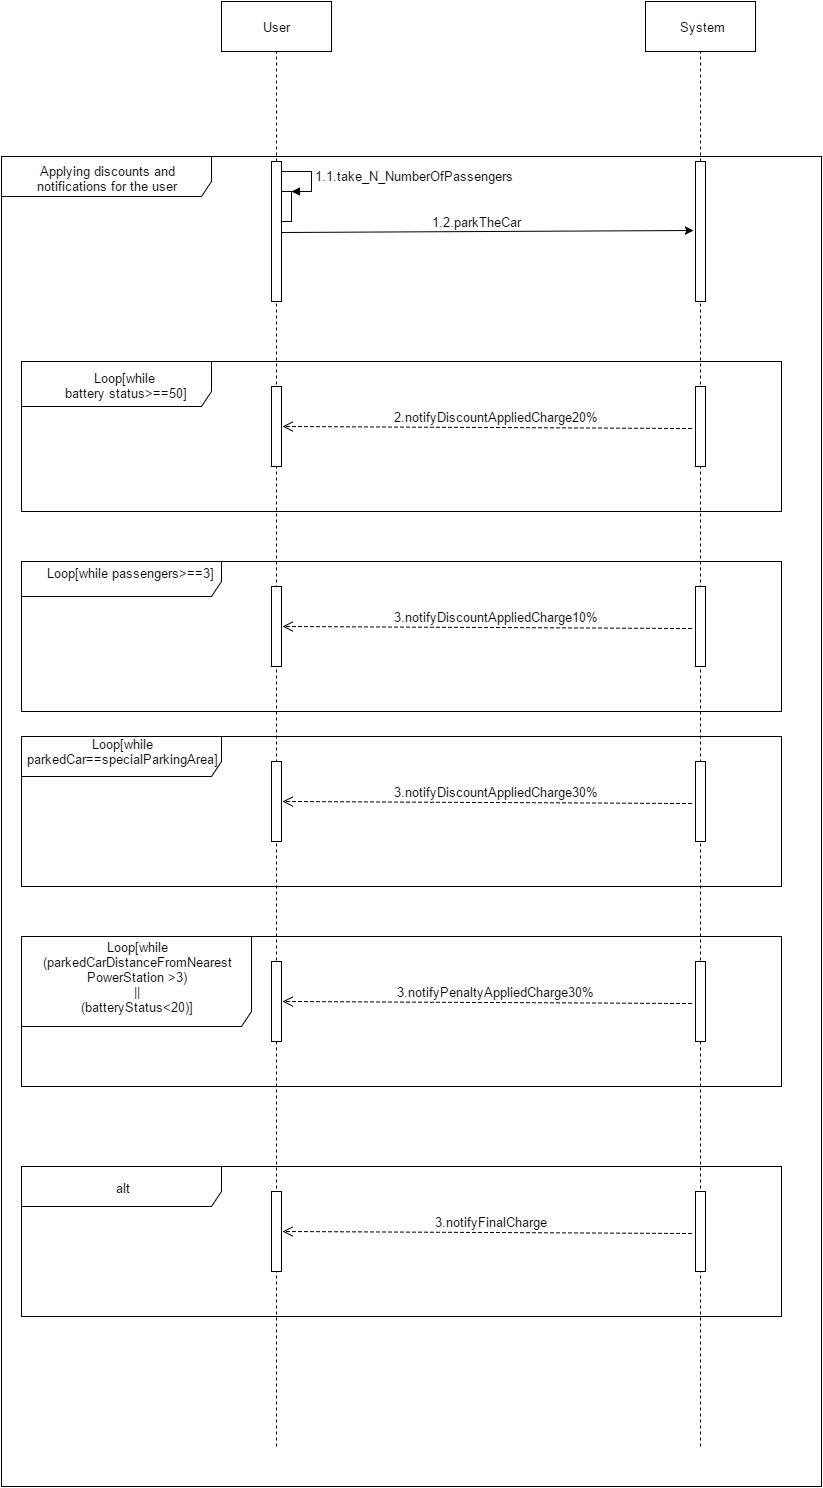

The diagram above was exported from draw.io. Its source (the exported page's mxGraphModel, read from the mxfile embedded in the PNG):
<mxGraphModel dx="1042" dy="480" grid="1" gridSize="10" guides="1" tooltips="1" connect="1" arrows="1" fold="1" page="1" pageScale="1" pageWidth="1100" pageHeight="850" background="#ffffff" math="0" shadow="0">
  <root>
    <mxCell id="0" />
    <mxCell id="1" parent="0" />
    <mxCell id="2" value="Applying discounts and notifications for the user" style="shape=umlFrame;whiteSpace=wrap;html=1;width=210;height=40;" vertex="1" parent="1">
      <mxGeometry x="260" y="190" width="820" height="1330" as="geometry" />
    </mxCell>
    <mxCell id="3" value="User" style="html=1;" vertex="1" parent="1">
      <mxGeometry x="480" y="35" width="110" height="50" as="geometry" />
    </mxCell>
    <mxCell id="4" value="System" style="html=1;" vertex="1" parent="1">
      <mxGeometry x="904" y="35" width="110" height="50" as="geometry" />
    </mxCell>
    <mxCell id="8" value="" style="endArrow=none;dashed=1;html=1;entryX=0.5;entryY=1;" edge="1" parent="1" source="11" target="3">
      <mxGeometry width="50" height="50" relative="1" as="geometry">
        <mxPoint x="535" y="755" as="sourcePoint" />
        <mxPoint x="514" y="425" as="targetPoint" />
      </mxGeometry>
    </mxCell>
    <mxCell id="9" value="" style="endArrow=none;dashed=1;html=1;entryX=0.5;entryY=1;" edge="1" parent="1" source="13" target="4">
      <mxGeometry x="974" y="105" width="50" height="50" as="geometry">
        <mxPoint x="959" y="755" as="sourcePoint" />
        <mxPoint x="974" y="105" as="targetPoint" />
      </mxGeometry>
    </mxCell>
    <mxCell id="11" value="" style="html=1;points=[];perimeter=orthogonalPerimeter;" vertex="1" parent="1">
      <mxGeometry x="530" y="195" width="10" height="140" as="geometry" />
    </mxCell>
    <mxCell id="12" value="" style="endArrow=none;dashed=1;html=1;entryX=0.5;entryY=1;" edge="1" parent="1" target="11">
      <mxGeometry width="50" height="50" relative="1" as="geometry">
        <mxPoint x="535" y="1480" as="sourcePoint" />
        <mxPoint x="535" y="85" as="targetPoint" />
      </mxGeometry>
    </mxCell>
    <mxCell id="13" value="" style="html=1;points=[];perimeter=orthogonalPerimeter;" vertex="1" parent="1">
      <mxGeometry x="954" y="195" width="10" height="140" as="geometry" />
    </mxCell>
    <mxCell id="14" value="" style="endArrow=none;dashed=1;html=1;entryX=0.5;entryY=1;" edge="1" parent="1" target="13">
      <mxGeometry x="974" y="105" width="50" height="50" as="geometry">
        <mxPoint x="959" y="1480" as="sourcePoint" />
        <mxPoint x="959" y="85" as="targetPoint" />
      </mxGeometry>
    </mxCell>
    <mxCell id="15" value="Loop[while&lt;div&gt;&amp;nbsp;battery status&amp;gt;==50]&lt;/div&gt;" style="shape=umlFrame;whiteSpace=wrap;html=1;width=190;height=45;" vertex="1" parent="1">
      <mxGeometry x="280" y="395" width="760" height="150" as="geometry" />
    </mxCell>
    <mxCell id="21" value="" style="endArrow=classic;html=1;" edge="1" parent="1">
      <mxGeometry width="50" height="50" relative="1" as="geometry">
        <mxPoint x="540" y="266" as="sourcePoint" />
        <mxPoint x="952" y="264" as="targetPoint" />
      </mxGeometry>
    </mxCell>
    <mxCell id="22" value="1.2.parkTheCar" style="text;html=1;resizable=0;points=[];align=center;verticalAlign=middle;labelBackgroundColor=#ffffff;" vertex="1" connectable="0" parent="21">
      <mxGeometry x="-0.3146" y="1" relative="1" as="geometry">
        <mxPoint x="51" y="-10" as="offset" />
      </mxGeometry>
    </mxCell>
    <mxCell id="23" value="" style="html=1;points=[];perimeter=orthogonalPerimeter;" vertex="1" parent="1">
      <mxGeometry x="530" y="420" width="10" height="80" as="geometry" />
    </mxCell>
    <mxCell id="26" value="" style="html=1;verticalAlign=bottom;endArrow=open;dashed=1;endSize=8;exitX=-0.08;exitY=0.52;exitPerimeter=0;" edge="1" parent="1">
      <mxGeometry relative="1" as="geometry">
        <mxPoint x="950" y="462" as="sourcePoint" />
        <mxPoint x="541" y="460" as="targetPoint" />
      </mxGeometry>
    </mxCell>
    <mxCell id="28" value="2.notifyDiscountAppliedCharge20%" style="text;html=1;resizable=0;points=[];align=center;verticalAlign=middle;labelBackgroundColor=#ffffff;direction=south;" vertex="1" connectable="0" parent="26">
      <mxGeometry x="0.0895" y="-2" relative="1" as="geometry">
        <mxPoint x="17" y="-9" as="offset" />
      </mxGeometry>
    </mxCell>
    <mxCell id="27" value="" style="html=1;points=[];perimeter=orthogonalPerimeter;" vertex="1" parent="1">
      <mxGeometry x="954" y="420" width="10" height="80" as="geometry" />
    </mxCell>
    <mxCell id="32" value="" style="html=1;points=[];perimeter=orthogonalPerimeter;" vertex="1" parent="1">
      <mxGeometry x="540" y="225" width="10" height="30" as="geometry" />
    </mxCell>
    <mxCell id="33" value="1.1.take_N_NumberOfPassengers" style="edgeStyle=orthogonalEdgeStyle;html=1;align=left;spacingLeft=2;endArrow=block;rounded=0;entryX=1;entryY=0;exitX=0.968;exitY=0.1;exitPerimeter=0;" edge="1" target="32" parent="1" source="11">
      <mxGeometry relative="1" as="geometry">
        <mxPoint x="545" y="205" as="sourcePoint" />
        <Array as="points">
          <mxPoint x="570" y="205" />
          <mxPoint x="570" y="225" />
        </Array>
      </mxGeometry>
    </mxCell>
    <mxCell id="34" value="Loop[while passengers&amp;gt;==3]&lt;div&gt;&lt;br&gt;&lt;/div&gt;" style="shape=umlFrame;whiteSpace=wrap;html=1;width=200;height=35;" vertex="1" parent="1">
      <mxGeometry x="280" y="595" width="760" height="150" as="geometry" />
    </mxCell>
    <mxCell id="35" value="" style="html=1;points=[];perimeter=orthogonalPerimeter;" vertex="1" parent="1">
      <mxGeometry x="530" y="620" width="10" height="80" as="geometry" />
    </mxCell>
    <mxCell id="36" value="" style="html=1;verticalAlign=bottom;endArrow=open;dashed=1;endSize=8;exitX=-0.08;exitY=0.52;exitPerimeter=0;" edge="1" parent="1">
      <mxGeometry x="541" y="660" as="geometry">
        <mxPoint x="950" y="662" as="sourcePoint" />
        <mxPoint x="541" y="660" as="targetPoint" />
      </mxGeometry>
    </mxCell>
    <mxCell id="37" value="3.notifyDiscountAppliedCharge10%" style="text;html=1;resizable=0;points=[];align=center;verticalAlign=middle;labelBackgroundColor=#ffffff;direction=south;" vertex="1" connectable="0" parent="36">
      <mxGeometry x="0.0895" y="-2" relative="1" as="geometry">
        <mxPoint x="17" y="-9" as="offset" />
      </mxGeometry>
    </mxCell>
    <mxCell id="38" value="" style="html=1;points=[];perimeter=orthogonalPerimeter;" vertex="1" parent="1">
      <mxGeometry x="954" y="620" width="10" height="80" as="geometry" />
    </mxCell>
    <mxCell id="45" value="Loop[while parkedCar==specialParkingArea]&lt;div&gt;&lt;br&gt;&lt;/div&gt;" style="shape=umlFrame;whiteSpace=wrap;html=1;width=200;height=40;" vertex="1" parent="1">
      <mxGeometry x="280" y="770" width="760" height="150" as="geometry" />
    </mxCell>
    <mxCell id="46" value="" style="html=1;points=[];perimeter=orthogonalPerimeter;" vertex="1" parent="1">
      <mxGeometry x="530" y="795" width="10" height="80" as="geometry" />
    </mxCell>
    <mxCell id="47" value="" style="html=1;verticalAlign=bottom;endArrow=open;dashed=1;endSize=8;exitX=-0.08;exitY=0.52;exitPerimeter=0;" edge="1" parent="1">
      <mxGeometry x="541" y="835" as="geometry">
        <mxPoint x="950" y="837" as="sourcePoint" />
        <mxPoint x="541" y="835" as="targetPoint" />
      </mxGeometry>
    </mxCell>
    <mxCell id="48" value="3.notifyDiscountAppliedCharge30%" style="text;html=1;resizable=0;points=[];align=center;verticalAlign=middle;labelBackgroundColor=#ffffff;direction=south;" vertex="1" connectable="0" parent="47">
      <mxGeometry x="0.0895" y="-2" relative="1" as="geometry">
        <mxPoint x="17" y="-9" as="offset" />
      </mxGeometry>
    </mxCell>
    <mxCell id="49" value="" style="html=1;points=[];perimeter=orthogonalPerimeter;" vertex="1" parent="1">
      <mxGeometry x="954" y="795" width="10" height="80" as="geometry" />
    </mxCell>
    <mxCell id="52" value="&lt;div&gt;alt&lt;/div&gt;" style="shape=umlFrame;whiteSpace=wrap;html=1;width=200;height=40;" vertex="1" parent="1">
      <mxGeometry x="280" y="1200" width="760" height="150" as="geometry" />
    </mxCell>
    <mxCell id="53" value="" style="html=1;points=[];perimeter=orthogonalPerimeter;" vertex="1" parent="1">
      <mxGeometry x="530" y="1225" width="10" height="80" as="geometry" />
    </mxCell>
    <mxCell id="54" value="" style="html=1;verticalAlign=bottom;endArrow=open;dashed=1;endSize=8;exitX=-0.08;exitY=0.52;exitPerimeter=0;" edge="1" parent="1">
      <mxGeometry x="541" y="1265" as="geometry">
        <mxPoint x="950" y="1267" as="sourcePoint" />
        <mxPoint x="541" y="1265" as="targetPoint" />
      </mxGeometry>
    </mxCell>
    <mxCell id="55" value="3.notifyFinalCharge" style="text;html=1;resizable=0;points=[];align=center;verticalAlign=middle;labelBackgroundColor=#ffffff;direction=south;" vertex="1" connectable="0" parent="54">
      <mxGeometry x="0.0895" y="-2" relative="1" as="geometry">
        <mxPoint x="17" y="-9" as="offset" />
      </mxGeometry>
    </mxCell>
    <mxCell id="56" value="" style="html=1;points=[];perimeter=orthogonalPerimeter;" vertex="1" parent="1">
      <mxGeometry x="954" y="1225" width="10" height="80" as="geometry" />
    </mxCell>
    <mxCell id="58" value="Loop[while (parkedCarDistanceFromNearest&lt;div&gt;PowerStation &amp;gt;3)&lt;div&gt;||&lt;/div&gt;&lt;div&gt;(batteryStatus&amp;lt;20)]&lt;div&gt;&lt;br&gt;&lt;/div&gt;&lt;/div&gt;&lt;/div&gt;" style="shape=umlFrame;whiteSpace=wrap;html=1;width=230;height=90;" vertex="1" parent="1">
      <mxGeometry x="280" y="970" width="760" height="150" as="geometry" />
    </mxCell>
    <mxCell id="59" value="" style="html=1;points=[];perimeter=orthogonalPerimeter;" vertex="1" parent="1">
      <mxGeometry x="530" y="995" width="10" height="80" as="geometry" />
    </mxCell>
    <mxCell id="60" value="" style="html=1;verticalAlign=bottom;endArrow=open;dashed=1;endSize=8;exitX=-0.08;exitY=0.52;exitPerimeter=0;" edge="1" parent="1">
      <mxGeometry x="541" y="1035" as="geometry">
        <mxPoint x="950" y="1037" as="sourcePoint" />
        <mxPoint x="541" y="1035" as="targetPoint" />
      </mxGeometry>
    </mxCell>
    <mxCell id="61" value="3.notifyPenaltyAppliedCharge30%" style="text;html=1;resizable=0;points=[];align=center;verticalAlign=middle;labelBackgroundColor=#ffffff;direction=south;" vertex="1" connectable="0" parent="60">
      <mxGeometry x="0.0895" y="-2" relative="1" as="geometry">
        <mxPoint x="17" y="-9" as="offset" />
      </mxGeometry>
    </mxCell>
    <mxCell id="62" value="" style="html=1;points=[];perimeter=orthogonalPerimeter;" vertex="1" parent="1">
      <mxGeometry x="954" y="995" width="10" height="80" as="geometry" />
    </mxCell>
  </root>
</mxGraphModel>